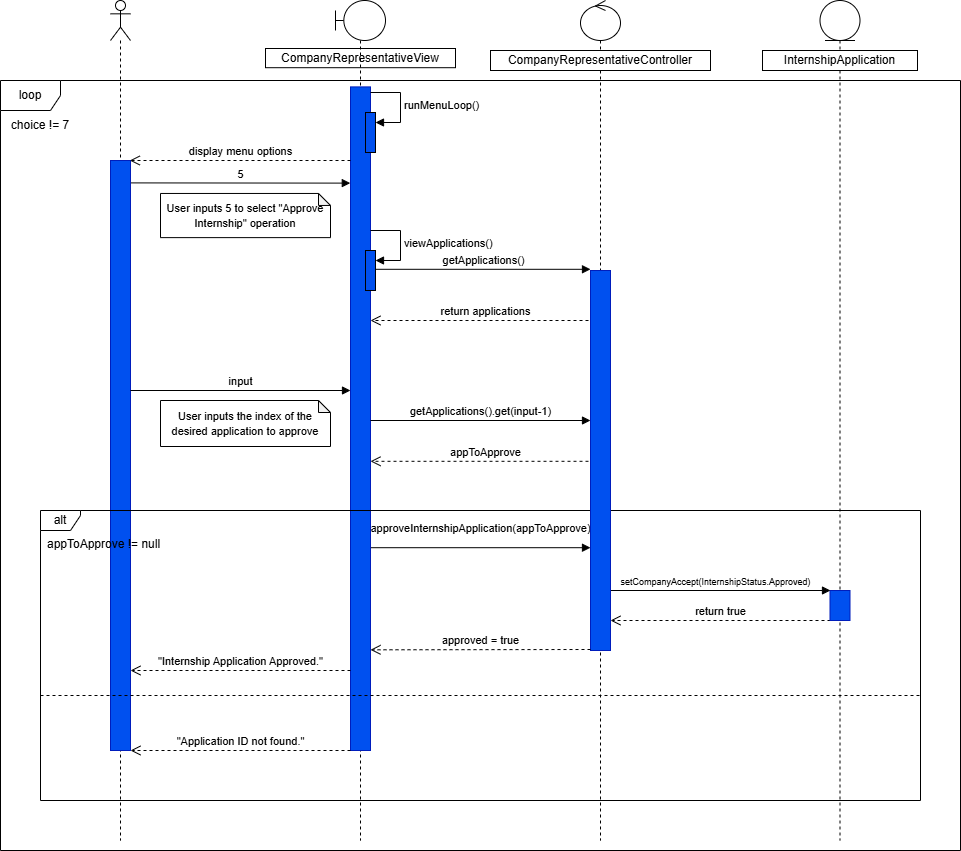

The diagram above was exported from draw.io. Its source (the exported page's mxGraphModel, read from the mxfile embedded in the PNG):
<mxGraphModel dx="1772" dy="1047" grid="1" gridSize="10" guides="1" tooltips="1" connect="1" arrows="1" fold="1" page="1" pageScale="1" pageWidth="850" pageHeight="1100" math="0" shadow="0">
  <root>
    <mxCell id="0" />
    <mxCell id="1" parent="0" />
    <mxCell id="MxOz5Up_RtvrzafcxmgR-1" edge="1" parent="1" style="html=1;verticalAlign=bottom;endArrow=block;curved=0;rounded=0;" value="approveInternshipApplication(appToApprove)">
      <mxGeometry relative="1" width="80" x="0.0435" y="10" as="geometry">
        <mxPoint as="offset" />
        <mxPoint x="750" y="1047.1999999999998" as="sourcePoint" />
        <mxPoint x="980" y="1047.1999999999998" as="targetPoint" />
      </mxGeometry>
    </mxCell>
    <mxCell id="MxOz5Up_RtvrzafcxmgR-2" parent="1" style="html=1;whiteSpace=wrap;" value="CompanyRepresentativeView" vertex="1">
      <mxGeometry height="19.2" width="190" x="655" y="548" as="geometry" />
    </mxCell>
    <mxCell id="MxOz5Up_RtvrzafcxmgR-3" edge="1" parent="1" source="MxOz5Up_RtvrzafcxmgR-36" style="html=1;verticalAlign=bottom;endArrow=block;curved=0;rounded=0;" value="getApplications()">
      <mxGeometry relative="1" width="80" as="geometry">
        <mxPoint x="770" y="768.8" as="sourcePoint" />
        <mxPoint x="980" y="768.8" as="targetPoint" />
      </mxGeometry>
    </mxCell>
    <mxCell id="MxOz5Up_RtvrzafcxmgR-4" edge="1" parent="1" style="html=1;verticalAlign=bottom;endArrow=open;dashed=1;endSize=8;curved=0;rounded=0;" value="appToApprove">
      <mxGeometry relative="1" as="geometry">
        <mxPoint as="offset" />
        <mxPoint x="990" y="960.8" as="sourcePoint" />
        <mxPoint x="760" y="960.8" as="targetPoint" />
      </mxGeometry>
    </mxCell>
    <mxCell id="MxOz5Up_RtvrzafcxmgR-5" edge="1" parent="1" style="html=1;verticalAlign=bottom;endArrow=block;curved=0;rounded=0;entryX=-0.01;entryY=0.145;entryDx=0;entryDy=0;entryPerimeter=0;" target="MxOz5Up_RtvrzafcxmgR-8" value="5">
      <mxGeometry relative="1" width="80" as="geometry">
        <mxPoint x="520" y="682.4" as="sourcePoint" />
        <mxPoint x="750" y="682.4" as="targetPoint" />
      </mxGeometry>
    </mxCell>
    <mxCell id="MxOz5Up_RtvrzafcxmgR-6" parent="1" style="shape=note;whiteSpace=wrap;html=1;backgroundOutline=1;darkOpacity=0.05;size=12;" value="&lt;span style=&quot;font-size: 11px;&quot;&gt;User inputs 5 to select &quot;Approve Internship&quot; operation&lt;/span&gt;" vertex="1">
      <mxGeometry height="44.16" width="170" x="550" y="692.96" as="geometry" />
    </mxCell>
    <mxCell id="MxOz5Up_RtvrzafcxmgR-7" parent="1" style="shape=umlLifeline;perimeter=lifelinePerimeter;whiteSpace=wrap;html=1;container=1;dropTarget=0;collapsible=0;recursiveResize=0;outlineConnect=0;portConstraint=eastwest;newEdgeStyle={&quot;curved&quot;:0,&quot;rounded&quot;:0};participant=umlBoundary;" value="" vertex="1">
      <mxGeometry height="840" width="50" x="725" y="500" as="geometry" />
    </mxCell>
    <mxCell id="MxOz5Up_RtvrzafcxmgR-8" parent="1" style="text;strokeColor=#001DBC;fillColor=#0050ef;align=left;verticalAlign=middle;spacingTop=-1;spacingLeft=4;spacingRight=4;rotatable=0;labelPosition=right;points=[];portConstraint=eastwest;fontColor=#ffffff;" value="" vertex="1">
      <mxGeometry height="663.6" width="20" x="740" y="586.4" as="geometry" />
    </mxCell>
    <mxCell id="MxOz5Up_RtvrzafcxmgR-9" parent="1" style="shape=umlLifeline;perimeter=lifelinePerimeter;whiteSpace=wrap;html=1;container=1;dropTarget=0;collapsible=0;recursiveResize=0;outlineConnect=0;portConstraint=eastwest;newEdgeStyle={&quot;curved&quot;:0,&quot;rounded&quot;:0};participant=umlActor;" value="" vertex="1">
      <mxGeometry height="840" width="20" x="500" y="500" as="geometry" />
    </mxCell>
    <mxCell id="MxOz5Up_RtvrzafcxmgR-10" parent="1" style="text;strokeColor=#001DBC;fillColor=#0050ef;align=left;verticalAlign=middle;spacingTop=-1;spacingLeft=4;spacingRight=4;rotatable=0;labelPosition=right;points=[];portConstraint=eastwest;fontColor=#ffffff;" value="" vertex="1">
      <mxGeometry height="590" width="20" x="500" y="660" as="geometry" />
    </mxCell>
    <mxCell id="MxOz5Up_RtvrzafcxmgR-11" parent="1" style="shape=umlLifeline;perimeter=lifelinePerimeter;whiteSpace=wrap;html=1;container=1;dropTarget=0;collapsible=0;recursiveResize=0;outlineConnect=0;portConstraint=eastwest;newEdgeStyle={&quot;curved&quot;:0,&quot;rounded&quot;:0};participant=umlControl;movable=1;resizable=1;rotatable=1;deletable=1;editable=1;locked=0;connectable=1;" value="" vertex="1">
      <mxGeometry height="840" width="40" x="970" y="500" as="geometry" />
    </mxCell>
    <mxCell id="MxOz5Up_RtvrzafcxmgR-12" parent="1" style="html=1;whiteSpace=wrap;" value="CompanyRepresentativeController" vertex="1">
      <mxGeometry height="20" width="220" x="880" y="550" as="geometry" />
    </mxCell>
    <mxCell id="MxOz5Up_RtvrzafcxmgR-13" edge="1" parent="1" style="html=1;verticalAlign=bottom;endArrow=open;dashed=1;endSize=8;curved=0;rounded=0;" value="return applications">
      <mxGeometry relative="1" as="geometry">
        <mxPoint as="offset" />
        <mxPoint x="990" y="820" as="sourcePoint" />
        <mxPoint x="760" y="820" as="targetPoint" />
      </mxGeometry>
    </mxCell>
    <mxCell id="MxOz5Up_RtvrzafcxmgR-14" parent="1" style="shape=umlFrame;whiteSpace=wrap;html=1;pointerEvents=0;recursiveResize=0;container=1;collapsible=0;width=40;height=20;" value="alt" vertex="1">
      <mxGeometry height="290" width="880" x="430" y="1010" as="geometry" />
    </mxCell>
    <mxCell id="MxOz5Up_RtvrzafcxmgR-15" parent="MxOz5Up_RtvrzafcxmgR-14" style="text;html=1;" value="appToApprove != null" vertex="1">
      <mxGeometry height="30" relative="1" width="220" as="geometry">
        <mxPoint x="5" y="20" as="offset" />
      </mxGeometry>
    </mxCell>
    <mxCell id="MxOz5Up_RtvrzafcxmgR-16" edge="1" parent="MxOz5Up_RtvrzafcxmgR-14" style="html=1;verticalAlign=bottom;endArrow=open;dashed=1;endSize=8;curved=0;rounded=0;" value="&quot;Internship Application Approved.&quot;">
      <mxGeometry relative="1" as="geometry">
        <mxPoint as="offset" />
        <mxPoint x="310" y="160" as="sourcePoint" />
        <mxPoint x="90" y="160" as="targetPoint" />
      </mxGeometry>
    </mxCell>
    <mxCell id="MxOz5Up_RtvrzafcxmgR-17" edge="1" parent="MxOz5Up_RtvrzafcxmgR-14" style="html=1;verticalAlign=bottom;endArrow=open;dashed=1;endSize=8;curved=0;rounded=0;" value="&quot;Application ID not found.&quot;">
      <mxGeometry relative="1" as="geometry">
        <mxPoint as="offset" />
        <mxPoint x="310" y="240" as="sourcePoint" />
        <mxPoint x="90" y="240" as="targetPoint" />
      </mxGeometry>
    </mxCell>
    <mxCell id="MxOz5Up_RtvrzafcxmgR-18" parent="MxOz5Up_RtvrzafcxmgR-14" style="line;strokeWidth=1;dashed=1;labelPosition=center;verticalLabelPosition=bottom;align=left;verticalAlign=top;spacingLeft=20;spacingTop=15;html=1;whiteSpace=wrap;" value="" vertex="1">
      <mxGeometry height="10" width="880" y="180" as="geometry" />
    </mxCell>
    <mxCell id="MxOz5Up_RtvrzafcxmgR-19" parent="1" style="shape=umlLifeline;perimeter=lifelinePerimeter;whiteSpace=wrap;html=1;container=1;dropTarget=0;collapsible=0;recursiveResize=0;outlineConnect=0;portConstraint=eastwest;newEdgeStyle={&quot;curved&quot;:0,&quot;rounded&quot;:0};participant=umlEntity;" value="" vertex="1">
      <mxGeometry height="840" width="40" x="1209.5" y="500" as="geometry" />
    </mxCell>
    <mxCell id="MxOz5Up_RtvrzafcxmgR-20" parent="1" style="html=1;whiteSpace=wrap;" value="InternshipApplication" vertex="1">
      <mxGeometry height="20" width="155" x="1152" y="550" as="geometry" />
    </mxCell>
    <mxCell id="MxOz5Up_RtvrzafcxmgR-21" edge="1" parent="1" style="html=1;verticalAlign=bottom;endArrow=open;dashed=1;endSize=8;curved=0;rounded=0;" value="return true">
      <mxGeometry relative="1" as="geometry">
        <mxPoint as="offset" />
        <mxPoint x="1220" y="1120" as="sourcePoint" />
        <mxPoint x="1000" y="1120" as="targetPoint" />
      </mxGeometry>
    </mxCell>
    <mxCell id="MxOz5Up_RtvrzafcxmgR-22" parent="1" style="text;strokeColor=#001DBC;fillColor=#0050ef;align=left;verticalAlign=middle;spacingTop=-1;spacingLeft=4;spacingRight=4;rotatable=0;labelPosition=right;points=[];portConstraint=eastwest;fontColor=#ffffff;" value="" vertex="1">
      <mxGeometry height="30" width="20" x="1219.5" y="1090" as="geometry" />
    </mxCell>
    <mxCell id="MxOz5Up_RtvrzafcxmgR-23" edge="1" parent="1" style="html=1;verticalAlign=bottom;endArrow=block;curved=0;rounded=0;" value="&lt;font style=&quot;font-size: 9px;&quot;&gt;setCompanyAccept(InternshipStatus.Approved)&lt;/font&gt;">
      <mxGeometry relative="1" width="80" as="geometry">
        <mxPoint x="990" y="1090" as="sourcePoint" />
        <mxPoint x="1220" y="1090" as="targetPoint" />
      </mxGeometry>
    </mxCell>
    <mxCell id="MxOz5Up_RtvrzafcxmgR-24" parent="1" style="text;strokeColor=#001DBC;fillColor=#0050ef;align=left;verticalAlign=middle;spacingTop=-1;spacingLeft=4;spacingRight=4;rotatable=0;labelPosition=right;points=[];portConstraint=eastwest;fontColor=#ffffff;" value="" vertex="1">
      <mxGeometry height="380" width="20" x="980" y="770" as="geometry" />
    </mxCell>
    <mxCell id="MxOz5Up_RtvrzafcxmgR-25" edge="1" parent="1" style="html=1;verticalAlign=bottom;endArrow=open;dashed=1;endSize=8;curved=0;rounded=0;" value="approved = true">
      <mxGeometry relative="1" as="geometry">
        <mxPoint as="offset" />
        <mxPoint x="980" y="1149" as="sourcePoint" />
        <mxPoint x="760" y="1149.31" as="targetPoint" />
      </mxGeometry>
    </mxCell>
    <mxCell id="MxOz5Up_RtvrzafcxmgR-26" edge="1" parent="1" style="html=1;verticalAlign=bottom;endArrow=block;curved=0;rounded=0;" value="input">
      <mxGeometry relative="1" width="80" as="geometry">
        <mxPoint x="520" y="890" as="sourcePoint" />
        <mxPoint x="740" y="890" as="targetPoint" />
      </mxGeometry>
    </mxCell>
    <mxCell id="MxOz5Up_RtvrzafcxmgR-27" parent="1" style="shape=note;whiteSpace=wrap;html=1;backgroundOutline=1;darkOpacity=0.05;size=12;" value="&lt;span style=&quot;font-size: 11px;&quot;&gt;User inputs the index of the desired application to approve&lt;/span&gt;" vertex="1">
      <mxGeometry height="46" width="170" x="550" y="900" as="geometry" />
    </mxCell>
    <mxCell id="MxOz5Up_RtvrzafcxmgR-28" edge="1" parent="1" style="html=1;verticalAlign=bottom;endArrow=block;curved=0;rounded=0;" value="getApplications().get(input-1)">
      <mxGeometry relative="1" width="80" as="geometry">
        <mxPoint x="760" y="920" as="sourcePoint" />
        <mxPoint x="980" y="920" as="targetPoint" />
      </mxGeometry>
    </mxCell>
    <mxCell id="MxOz5Up_RtvrzafcxmgR-29" edge="1" parent="1" style="html=1;verticalAlign=bottom;endArrow=open;dashed=1;endSize=8;curved=0;rounded=0;entryX=0.965;entryY=0;entryDx=0;entryDy=0;entryPerimeter=0;" target="MxOz5Up_RtvrzafcxmgR-10" value="display menu options">
      <mxGeometry relative="1" as="geometry">
        <mxPoint as="offset" />
        <mxPoint x="740" y="660" as="sourcePoint" />
        <mxPoint x="510" y="660" as="targetPoint" />
      </mxGeometry>
    </mxCell>
    <mxCell id="MxOz5Up_RtvrzafcxmgR-30" parent="1" style="shape=umlFrame;whiteSpace=wrap;html=1;pointerEvents=0;" value="loop" vertex="1">
      <mxGeometry height="770" width="960" x="390" y="580" as="geometry" />
    </mxCell>
    <mxCell id="MxOz5Up_RtvrzafcxmgR-31" parent="1" style="text;html=1;whiteSpace=wrap;strokeColor=none;fillColor=none;align=center;verticalAlign=middle;rounded=0;" value="choice != 7" vertex="1">
      <mxGeometry height="30" width="80" x="390" y="610" as="geometry" />
    </mxCell>
    <mxCell id="MxOz5Up_RtvrzafcxmgR-32" connectable="0" parent="1" style="group" value="" vertex="1">
      <mxGeometry height="60" width="35" x="755" y="592" as="geometry" />
    </mxCell>
    <mxCell id="MxOz5Up_RtvrzafcxmgR-33" parent="MxOz5Up_RtvrzafcxmgR-32" style="html=1;points=[[0,0,0,0,5],[0,1,0,0,-5],[1,0,0,0,5],[1,1,0,0,-5]];perimeter=orthogonalPerimeter;outlineConnect=0;targetShapes=umlLifeline;portConstraint=eastwest;newEdgeStyle={&quot;curved&quot;:0,&quot;rounded&quot;:0};fillColor=light-dark(#0050EF,#0050EF);" value="" vertex="1">
      <mxGeometry height="40" width="10" y="20" as="geometry" />
    </mxCell>
    <mxCell id="MxOz5Up_RtvrzafcxmgR-34" edge="1" parent="MxOz5Up_RtvrzafcxmgR-32" style="html=1;align=left;spacingLeft=2;endArrow=block;rounded=0;edgeStyle=orthogonalEdgeStyle;curved=0;rounded=0;" target="MxOz5Up_RtvrzafcxmgR-33" value="runMenuLoop()">
      <mxGeometry relative="1" as="geometry">
        <Array as="points">
          <mxPoint x="35" y="30" />
        </Array>
        <mxPoint x="5" as="sourcePoint" />
      </mxGeometry>
    </mxCell>
    <mxCell id="MxOz5Up_RtvrzafcxmgR-35" connectable="0" parent="1" style="group" value="" vertex="1">
      <mxGeometry height="130" width="35" x="755" y="730" as="geometry" />
    </mxCell>
    <mxCell id="MxOz5Up_RtvrzafcxmgR-36" parent="MxOz5Up_RtvrzafcxmgR-35" style="html=1;points=[[0,0,0,0,5],[0,1,0,0,-5],[1,0,0,0,5],[1,1,0,0,-5]];perimeter=orthogonalPerimeter;outlineConnect=0;targetShapes=umlLifeline;portConstraint=eastwest;newEdgeStyle={&quot;curved&quot;:0,&quot;rounded&quot;:0};fillColor=#0050EF;" value="" vertex="1">
      <mxGeometry height="40" width="10" y="20" as="geometry" />
    </mxCell>
    <mxCell id="MxOz5Up_RtvrzafcxmgR-37" edge="1" parent="MxOz5Up_RtvrzafcxmgR-35" style="html=1;align=left;spacingLeft=2;endArrow=block;rounded=0;edgeStyle=orthogonalEdgeStyle;curved=0;rounded=0;" target="MxOz5Up_RtvrzafcxmgR-36" value="viewApplications()">
      <mxGeometry relative="1" as="geometry">
        <Array as="points">
          <mxPoint x="35" y="30" />
        </Array>
        <mxPoint x="5" as="sourcePoint" />
      </mxGeometry>
    </mxCell>
  </root>
</mxGraphModel>